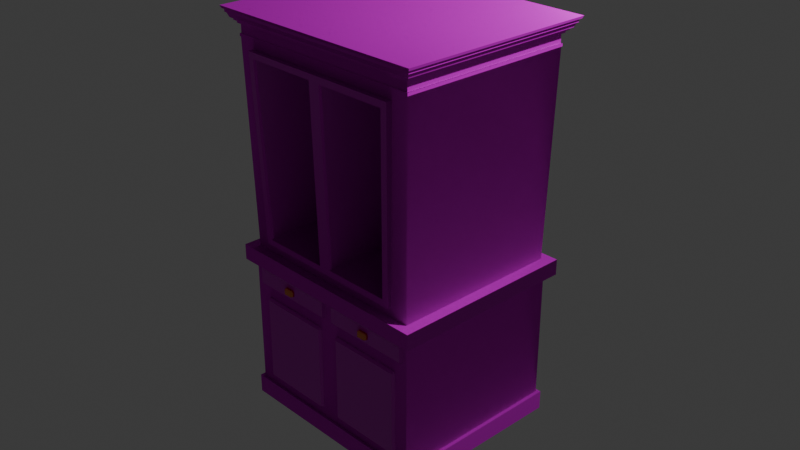 # Source: cabinet.blend  (saved by Blender 5.0.119; exported with 4.5.12 LTS)
import bpy
from mathutils import Matrix  # noqa: F401  (used for matrix-valued properties, if any)

bpy.ops.wm.read_factory_settings(use_empty=True)
scene = bpy.context.scene
scene.name = 'Scene'

# ---- collections
col_collection = bpy.data.collections.new('Collection'); scene.collection.children.link(col_collection)

# ---- images (referenced by path relative to the original .blend; pixels are not part of the script)
import os
ASSET_DIR = os.environ.get("B2B_ASSET_DIR", "")  # directory of the original .blend (textures are referenced by path, not embedded)
HERE = os.path.dirname(os.path.abspath(__file__))  # packed textures are extracted next to this script under _unpacked/

def load_image(name, relpath, width, height, colorspace="sRGB"):
    """Load a texture the original file referenced (path relative to the .blend, or extracted next to this script)."""
    p = next((c for c in (os.path.join(HERE, relpath), os.path.join(ASSET_DIR, relpath)) if relpath and os.path.exists(c)), "")
    if p:
        img = bpy.data.images.load(p, check_existing=True)
        img.name = name
    else:  # same state as the original file: an image datablock whose file is absent (Cycles renders it pink)
        img = bpy.data.images.new(name, width, height)
        img.source = "FILE"
        img.filepath = "//" + (relpath or name)
    img.colorspace_settings.name = colorspace
    return img
img_wood_planks_20_height_1k_png = load_image('wood_planks_20_height_1k.png', 'wood_planks_20_height_1k.png', 1024, 1024, 'Non-Color')
img_wood_planks_20_basecolor_1k_png = load_image('wood_planks_20_basecolor_1k.png', 'wood_planks_20_basecolor_1k.png', 1024, 1024, 'sRGB')
img_wood_planks_20_metallic_1k_png = load_image('wood_planks_20_metallic_1k.png', 'wood_planks_20_metallic_1k.png', 1024, 1024, 'Non-Color')
img_wood_planks_20_roughness_1k_png = load_image('wood_planks_20_roughness_1k.png', 'wood_planks_20_roughness_1k.png', 1024, 1024, 'Non-Color')
img_wood_planks_20_normal_gl_1k_png = load_image('wood_planks_20_normal_gl_1k.png', 'wood_planks_20_normal_gl_1k.png', 1024, 1024, 'Non-Color')
img_bark_01_height_1k_png = load_image('bark_01_height_1k.png', 'bark_01_height_1k.png', 1024, 1024, 'Non-Color')
img_bark_01_color_1k_png = load_image('bark_01_color_1k.png', 'bark_01_color_1k.png', 1024, 1024, 'sRGB')
img_bark_01_roughness_1k_png = load_image('bark_01_roughness_1k.png', 'bark_01_roughness_1k.png', 1024, 1024, 'Non-Color')
img_bark_01_normal_gl_1k_png = load_image('bark_01_normal_gl_1k.png', 'bark_01_normal_gl_1k.png', 1024, 1024, 'Non-Color')
img_bark_01_ambient_occlusion_1k_png = load_image('bark_01_ambient_occlusion_1k.png', 'bark_01_ambient_occlusion_1k.png', 1024, 1024, 'Non-Color')

# ---- materials (node trees are filled in below, after node groups)
mat_material_002 = bpy.data.materials.new('Material.002')
mat_material_003 = bpy.data.materials.new('Material.003')
mat_material_004 = bpy.data.materials.new('Material.004')

# ---- material node trees
mat_material_002.use_nodes = True; mat_material_002.node_tree.nodes.clear()
_N = mat_material_002.node_tree.nodes; _L = mat_material_002.node_tree.links
n0 = _N.new('ShaderNodeBsdfPrincipled'); n0.name = 'Principled BSDF'; n0.location = (-200, 100)
n0.inputs[3].default_value = 1.0
n1 = _N.new('ShaderNodeOutputMaterial'); n1.name = 'Material Output'; n1.location = (200, 100)
n2 = _N.new('ShaderNodeTexImage'); n2.name = 'Image Texture'; n2.location = (84, -876)
n2.label = 'Displacement'
n2.image = img_wood_planks_20_height_1k_png
n3 = _N.new('ShaderNodeDisplacement'); n3.name = 'Displacement'; n3.location = (-100, -600)
n4 = _N.new('ShaderNodeTexImage'); n4.name = 'Image Texture.001'; n4.location = (84, -36)
n4.label = 'Base Color'
n4.image = img_wood_planks_20_basecolor_1k_png
n5 = _N.new('ShaderNodeTexImage'); n5.name = 'Image Texture.002'; n5.location = (84, -316)
n5.label = 'Metallic'
n5.image = img_wood_planks_20_metallic_1k_png
n6 = _N.new('ShaderNodeTexImage'); n6.name = 'Image Texture.003'; n6.location = (84, -596)
n6.label = 'Roughness'
n6.image = img_wood_planks_20_roughness_1k_png
n7 = _N.new('ShaderNodeTexImage'); n7.name = 'Image Texture.004'; n7.location = (84, -1156)
n7.label = 'Normal'
n7.image = img_wood_planks_20_normal_gl_1k_png
n8 = _N.new('ShaderNodeNormalMap'); n8.name = 'Normal Map'; n8.location = (-450, -820)
n9 = _N.new('ShaderNodeMapping'); n9.name = 'Mapping'; n9.location = (229, -36)
n10 = _N.new('NodeReroute'); n10.name = 'Reroute'; n10.location = (34, -672)
n10.width = 14
n10.socket_idname = 'NodeSocketVector'
n11 = _N.new('ShaderNodeTexCoord'); n11.name = 'Texture Coordinate'; n11.location = (29, -36)
n12 = _N.new('NodeFrame'); n12.name = 'Frame'; n12.location = (-1479, 136)
n12.label = 'Mapping'
n12.width = 398
n13 = _N.new('NodeFrame'); n13.name = 'Frame.001'; n13.location = (-834, 336)
n13.label = 'Textures'
n13.width = 353
n2.parent = n13
n4.parent = n13
n5.parent = n13
n6.parent = n13
n7.parent = n13
n9.parent = n12
n10.parent = n13
n11.parent = n12
_L.new(n0.outputs[0], n1.inputs[0])
_L.new(n2.outputs[0], n3.inputs[0])
_L.new(n3.outputs[0], n1.inputs[2])
_L.new(n4.outputs[0], n0.inputs[0])
_L.new(n5.outputs[0], n0.inputs[1])
_L.new(n6.outputs[0], n0.inputs[2])
_L.new(n7.outputs[0], n8.inputs[1])
_L.new(n8.outputs[0], n0.inputs[5])
_L.new(n10.outputs[0], n4.inputs[0])
_L.new(n10.outputs[0], n5.inputs[0])
_L.new(n10.outputs[0], n6.inputs[0])
_L.new(n10.outputs[0], n2.inputs[0])
_L.new(n10.outputs[0], n7.inputs[0])
_L.new(n9.outputs[0], n10.inputs[0])
_L.new(n11.outputs[2], n9.inputs[0])
n1.is_active_output = True
mat_material_003.use_nodes = True; mat_material_003.node_tree.nodes.clear()
_N = mat_material_003.node_tree.nodes; _L = mat_material_003.node_tree.links
n0 = _N.new('ShaderNodeBsdfPrincipled'); n0.name = 'Principled BSDF'; n0.location = (-200, 100)
n1 = _N.new('ShaderNodeOutputMaterial'); n1.name = 'Material Output'; n1.location = (200, 100)
n2 = _N.new('ShaderNodeTexImage'); n2.name = 'Image Texture'; n2.location = (84, -876)
n2.label = 'Displacement'
n2.image = img_bark_01_height_1k_png
n3 = _N.new('ShaderNodeDisplacement'); n3.name = 'Displacement'; n3.location = (-100, -600)
n4 = _N.new('ShaderNodeTexImage'); n4.name = 'Image Texture.001'; n4.location = (84, -316)
n4.label = 'Base Color'
n4.image = img_bark_01_color_1k_png
n5 = _N.new('ShaderNodeTexImage'); n5.name = 'Image Texture.002'; n5.location = (84, -596)
n5.label = 'Roughness'
n5.image = img_bark_01_roughness_1k_png
n6 = _N.new('ShaderNodeTexImage'); n6.name = 'Image Texture.003'; n6.location = (84, -1156)
n6.label = 'Normal'
n6.image = img_bark_01_normal_gl_1k_png
n7 = _N.new('ShaderNodeNormalMap'); n7.name = 'Normal Map'; n7.location = (-450, -820)
n8 = _N.new('ShaderNodeTexImage'); n8.name = 'Image Texture.004'; n8.location = (84, -36)
n8.label = 'Ambient Occlusion'
n8.image = img_bark_01_ambient_occlusion_1k_png
n9 = _N.new('ShaderNodeMapping'); n9.name = 'Mapping'; n9.location = (229, -36)
n10 = _N.new('NodeReroute'); n10.name = 'Reroute'; n10.location = (34, -672)
n10.width = 14
n10.socket_idname = 'NodeSocketVector'
n11 = _N.new('ShaderNodeTexCoord'); n11.name = 'Texture Coordinate'; n11.location = (29, -36)
n12 = _N.new('NodeFrame'); n12.name = 'Frame'; n12.location = (-1479, 136)
n12.label = 'Mapping'
n12.width = 398
n13 = _N.new('NodeFrame'); n13.name = 'Frame.001'; n13.location = (-834, 336)
n13.label = 'Textures'
n13.width = 353
n2.parent = n13
n4.parent = n13
n5.parent = n13
n6.parent = n13
n8.parent = n13
n9.parent = n12
n10.parent = n13
n11.parent = n12
_L.new(n0.outputs[0], n1.inputs[0])
_L.new(n2.outputs[0], n3.inputs[0])
_L.new(n3.outputs[0], n1.inputs[2])
_L.new(n4.outputs[0], n0.inputs[0])
_L.new(n5.outputs[0], n0.inputs[2])
_L.new(n6.outputs[0], n7.inputs[1])
_L.new(n7.outputs[0], n0.inputs[5])
_L.new(n10.outputs[0], n8.inputs[0])
_L.new(n10.outputs[0], n4.inputs[0])
_L.new(n10.outputs[0], n5.inputs[0])
_L.new(n10.outputs[0], n2.inputs[0])
_L.new(n10.outputs[0], n6.inputs[0])
_L.new(n9.outputs[0], n10.inputs[0])
_L.new(n11.outputs[2], n9.inputs[0])
n1.is_active_output = True
mat_material_004.use_nodes = True; mat_material_004.node_tree.nodes.clear()
_N = mat_material_004.node_tree.nodes; _L = mat_material_004.node_tree.links
n0 = _N.new('ShaderNodeBsdfPrincipled'); n0.name = 'Principled BSDF'; n0.location = (-200, 100)
n0.inputs[0].default_value = (0.8, 0.2489, 0.1017, 1.0)
n0.inputs[1].default_value = 1.0
n0.inputs[2].default_value = 0.1975
n1 = _N.new('ShaderNodeOutputMaterial'); n1.name = 'Material Output'; n1.location = (200, 100)
_L.new(n0.outputs[0], n1.inputs[0])
n1.is_active_output = True

# ---- world
world_world = bpy.data.worlds.new('World'); scene.world = world_world
world_world.use_nodes = True; world_world.node_tree.nodes.clear()
_N = world_world.node_tree.nodes; _L = world_world.node_tree.links
n0 = _N.new('ShaderNodeOutputWorld'); n0.name = 'World Output'; n0.location = (200, 100)
n1 = _N.new('ShaderNodeBackground'); n1.name = 'Background'; n1.location = (-200, 100)
n1.inputs[0].default_value = (0.05088, 0.05088, 0.05088, 1.0)
_L.new(n1.outputs[0], n0.inputs[0])
n0.is_active_output = True
world_world.color = (0.05088, 0.05088, 0.05088)
world_world.sun_shadow_jitter_overblur = 0.0

# ---- cameras
cam_camera = bpy.data.cameras.new('Camera')
cam_camera.clip_end = 100.0
cam_camera.ortho_scale = 7.314

# ---- lights
light_light = bpy.data.lights.new('Light', 'POINT')
light_light.energy = 1000.0
light_light.shadow_soft_size = 0.1

# ---- meshes
me_cube_002 = bpy.data.meshes.new('Cube.002')
me_cube_002.from_pydata([(-1.0, -1.0, -1.0), (-1.0, -1.0, -0.7893), (-1.0, 1.0, -1.0), (-1.0, 1.0, -0.7893), (1.331, -1.0, -1.0), (1.331, -1.0, -0.7893), (1.331, 1.0, -1.0), (1.331, 1.0, -0.7893), (-0.9612, -0.9668, -0.7893), (-0.9612, 0.9668, -0.7893), (1.292, 0.9668, -0.7893), (1.292, -0.9668, -0.7893), (-0.9612, -0.9668, 0.6583), (-0.9612, 0.9668, 0.6583), (1.292, 0.9668, 0.6583), (1.292, -0.9668, 0.6583), (-1.057, -1.049, 0.6583), (-1.057, 1.049, 0.6583), (1.389, 1.049, 0.6583), (1.389, -1.049, 0.6583), (-1.057, -1.049, 0.8309), (-1.057, 1.049, 0.8309), (1.389, 1.049, 0.8309), (1.389, -1.049, 0.8309), (-0.9345, -0.9438, 0.8309), (-0.9345, 0.9438, 0.8309), (1.266, 0.9438, 0.8309), (1.266, -0.9438, 0.8309), (-0.9823, -0.9848, 3.065), (-0.9823, 0.9848, 3.065), (1.313, 0.9848, 3.065), (1.313, -0.9848, 3.065), (-0.99, -0.9914, 3.065), (-0.99, 0.9914, 3.065), (1.321, 0.9914, 3.065), (1.321, -0.9914, 3.065), (-0.99, -0.9914, 3.096), (-0.99, 0.9914, 3.096), (1.321, 0.9914, 3.096), (1.321, -0.9914, 3.096), (-0.9773, -0.9805, 3.096), (-0.9773, 0.9805, 3.096), (1.308, 0.9805, 3.096), (1.308, -0.9805, 3.096), (-0.9773, -0.9805, 3.197), (-0.9773, 0.9805, 3.197), (1.308, 0.9805, 3.197), (1.308, -0.9805, 3.197), (-1.005, -1.005, 3.197), (-1.005, 1.005, 3.197), (1.336, 1.005, 3.197), (1.336, -1.005, 3.197), (-1.005, -1.005, 3.224), (-1.005, 1.005, 3.224), (1.336, 1.005, 3.224), (1.336, -1.005, 3.224), (-1.03, -1.026, 3.224), (-1.03, 1.026, 3.224), (1.361, 1.026, 3.224), (1.361, -1.026, 3.224), (-1.03, -1.026, 3.248), (-1.03, 1.026, 3.248), (1.361, 1.026, 3.248), (1.361, -1.026, 3.248), (-1.058, -1.049, 3.248), (-1.058, 1.049, 3.248), (1.389, 1.049, 3.248), (1.389, -1.049, 3.248), (-1.081, -1.069, 3.299), (-1.081, 1.069, 3.299), (1.412, 1.069, 3.299), (1.412, -1.069, 3.299), (-1.092, -1.079, 3.299), (-1.092, 1.079, 3.299), (1.423, 1.079, 3.299), (1.423, -1.079, 3.299), (-1.092, -1.079, 3.334), (-1.092, 1.079, 3.334), (1.423, 1.079, 3.334), (1.423, -1.079, 3.334), (-1.112, -1.096, 3.334), (-1.112, 1.096, 3.334), (1.443, 1.096, 3.334), (1.443, -1.096, 3.334), (-1.125, -1.107, 3.363), (-1.125, 1.107, 3.363), (1.456, 1.107, 3.363), (1.456, -1.107, 3.363), (1.063, -0.9476, 0.9988), (-0.7321, -0.9476, 0.9988), (1.102, -0.9811, 2.936), (-0.7711, -0.9811, 2.936), (1.266, -0.9438, 0.8309), (-0.9345, -0.9438, 0.8309), (1.313, -0.9848, 3.065), (-0.9823, -0.9848, 3.065), (1.063, -0.2032, 1.012), (-0.7321, -0.2032, 1.012), (1.102, -0.2366, 2.95), (-0.7711, -0.2366, 2.95)], [], [(0, 1, 3, 2), (2, 3, 7, 6), (6, 7, 5, 4), (4, 5, 1, 0), (2, 6, 4, 0), (5, 7, 10, 11), (9, 8, 12, 13), (3, 1, 8, 9), (1, 5, 11, 8), (7, 3, 9, 10), (12, 15, 19, 16), (8, 11, 15, 12), (10, 9, 13, 14), (11, 10, 14, 15), (19, 18, 22, 23), (14, 13, 17, 18), (15, 14, 18, 19), (13, 12, 16, 17), (20, 23, 27, 24), (17, 16, 20, 21), (16, 19, 23, 20), (18, 17, 21, 22), (26, 25, 29, 30), (22, 21, 25, 26), (23, 22, 26, 27), (21, 20, 24, 25), (31, 30, 34, 35), (27, 26, 30, 31), (25, 24, 28, 29), (24, 27, 92, 93), (32, 35, 39, 36), (29, 28, 32, 33), (28, 31, 35, 32), (30, 29, 33, 34), (39, 38, 42, 43), (34, 33, 37, 38), (35, 34, 38, 39), (33, 32, 36, 37), (43, 42, 46, 47), (37, 36, 40, 41), (36, 39, 43, 40), (38, 37, 41, 42), (44, 47, 51, 48), (41, 40, 44, 45), (40, 43, 47, 44), (42, 41, 45, 46), (51, 50, 54, 55), (46, 45, 49, 50), (47, 46, 50, 51), (45, 44, 48, 49), (53, 52, 56, 57), (49, 48, 52, 53), (48, 51, 55, 52), (50, 49, 53, 54), (56, 59, 63, 60), (52, 55, 59, 56), (54, 53, 57, 58), (55, 54, 58, 59), (63, 62, 66, 67), (58, 57, 61, 62), (59, 58, 62, 63), (57, 56, 60, 61), (64, 67, 71, 68), (61, 60, 64, 65), (60, 63, 67, 64), (62, 61, 65, 66), (70, 69, 73, 74), (66, 65, 69, 70), (67, 66, 70, 71), (65, 64, 68, 69), (75, 74, 78, 79), (71, 70, 74, 75), (69, 68, 72, 73), (68, 71, 75, 72), (76, 79, 83, 80), (73, 72, 76, 77), (72, 75, 79, 76), (74, 73, 77, 78), (83, 82, 86, 87), (78, 77, 81, 82), (79, 78, 82, 83), (77, 76, 80, 81), (86, 85, 84, 87), (81, 80, 84, 85), (80, 83, 87, 84), (82, 81, 85, 86), (89, 88, 96, 97), (27, 31, 94, 92), (28, 24, 93, 95), (31, 28, 95, 94), (88, 89, 93, 92), (91, 90, 94, 95), (90, 88, 92, 94), (89, 91, 95, 93), (97, 96, 98, 99), (91, 89, 97, 99), (90, 91, 99, 98), (88, 90, 98, 96)])
_uv = me_cube_002.uv_layers.new(name='UVMap')
_uv.uv.foreach_set('vector', [0.2471, 0.06926, 0.2471, 0.1112, 0.2471, 0.1112, 0.2471, 0.06926, 0.2471, 0.06926, 0.2471, 0.1112, 0.7112, 0.1112, 0.7112, 0.06926, 0.7112, 0.06926, 0.7112, 0.1112, 0.7112, 0.1112, 0.7112, 0.06926, 0.7112, 0.06926, 0.7112, 0.1112, 0.2471, 0.1112, 0.2471, 0.06926, 0.4049, 0.7695, 0.968, 0.7695, 0.968, 0.2863, 0.4049, 0.2863, 0.7112, 0.1112, 0.7112, 0.1112, 0.7035, 0.1112, 0.7035, 0.1112, 0.7729, 0.6089, 0.7729, 0.994, 0.4845, 0.994, 0.4845, 0.6089, 0.2471, 0.1112, 0.2471, 0.1112, 0.2548, 0.1112, 0.2548, 0.1112, 0.2471, 0.1112, 0.7112, 0.1112, 0.7035, 0.1112, 0.2548, 0.1112, 0.7112, 0.1112, 0.2471, 0.1112, 0.2548, 0.1112, 0.7035, 0.1112, 0.2548, 0.3994, 0.7035, 0.3994, 0.7226, 0.3994, 0.2356, 0.3994, 0.8255, 0.5261, 0.8255, 0.04371, 0.5156, 0.04371, 0.5156, 0.5261, 0.8255, 0.04371, 0.8255, 0.5261, 0.5156, 0.5261, 0.5156, 0.04371, 0.7605, 0.6089, 0.7605, 0.994, 0.4721, 0.994, 0.4721, 0.6089, 0.004073, 0.554, 0.596, 0.554, 0.596, 0.6027, 0.004073, 0.6027, 0.7035, 0.3994, 0.2548, 0.3994, 0.2356, 0.3994, 0.7226, 0.3994, 0.7035, 0.3994, 0.7035, 0.3994, 0.7226, 0.3994, 0.7226, 0.3994, 0.2548, 0.3994, 0.2548, 0.3994, 0.2356, 0.3994, 0.2356, 0.3994, 0.2356, 0.4338, 0.7226, 0.4338, 0.6981, 0.4338, 0.2601, 0.4338, 0.596, 0.554, 0.004073, 0.554, 0.004073, 0.6027, 0.596, 0.6027, 0.01078, 0.2197, 0.4413, 0.2197, 0.4413, 0.2501, 0.01078, 0.2501, 0.4413, 0.2197, 0.01078, 0.2197, 0.01078, 0.2501, 0.4413, 0.2501, 0.4787, 0.04943, 0.4787, 0.5204, 0.0005207, 0.5306, 0.0005207, 0.03919, 0.7226, 0.4338, 0.2356, 0.4338, 0.2601, 0.4338, 0.6981, 0.4338, 0.7226, 0.4338, 0.7226, 0.4338, 0.6981, 0.4338, 0.6981, 0.4338, 0.2356, 0.4338, 0.2356, 0.4338, 0.2601, 0.4338, 0.2601, 0.4338, -6.891, -1.882, -8.81, -1.882, -8.817, -1.889, -6.885, -1.889, 0.4454, 0.6154, 0.4454, 0.9812, 0.0125, 0.9892, 0.0125, 0.6074, 0.4454, 0.9812, 0.4454, 0.6154, 0.0125, 0.6074, 0.0125, 0.9892, -10.92, -6.483, -10.92, -6.483, -10.92, -6.483, -10.92, -6.483, 0.2491, 0.8785, 0.7092, 0.8785, 0.7092, 0.8848, 0.2491, 0.8848, -8.81, 0.3547, -6.891, 0.3547, -6.885, 0.3621, -8.817, 0.3621, -6.891, 0.3547, -6.891, -1.882, -6.885, -1.889, -6.885, 0.3621, -8.81, -1.882, -8.81, 0.3547, -8.817, 0.3621, -8.817, -1.889, -4.71, 0.3965, -6.642, 0.3965, -6.631, 0.3842, -4.721, 0.3842, 0.7092, 0.8785, 0.2491, 0.8785, 0.2491, 0.8848, 0.7092, 0.8848, 0.7092, 0.8785, 0.7092, 0.8785, 0.7092, 0.8848, 0.7092, 0.8848, 0.2491, 0.8785, 0.2491, 0.8785, 0.2491, 0.8848, 0.2491, 0.8848, 0.7067, 0.8848, 0.7067, 0.8848, 0.7067, 0.9048, 0.7067, 0.9048, -6.642, -1.855, -4.71, -1.855, -4.721, -1.842, -6.631, -1.842, -4.71, -1.855, -4.71, 0.3965, -4.721, 0.3842, -4.721, -1.842, -6.642, 0.3965, -6.642, -1.855, -6.631, -1.842, -6.631, 0.3842, 0.2516, 0.9048, 0.7067, 0.9048, 0.7122, 0.9048, 0.246, 0.9048, 0.2516, 0.8848, 0.2516, 0.8848, 0.2516, 0.9048, 0.2516, 0.9048, 0.2516, 0.8848, 0.7067, 0.8848, 0.7067, 0.9048, 0.2516, 0.9048, 0.7067, 0.8848, 0.2516, 0.8848, 0.2516, 0.9048, 0.7067, 0.9048, 0.7122, 0.9048, 0.7122, 0.9048, 0.7122, 0.9102, 0.7122, 0.9102, 0.7067, 0.9048, 0.2516, 0.9048, 0.246, 0.9048, 0.7122, 0.9048, 0.7067, 0.9048, 0.7067, 0.9048, 0.7122, 0.9048, 0.7122, 0.9048, 0.2516, 0.9048, 0.2516, 0.9048, 0.246, 0.9048, 0.246, 0.9048, 0.246, 0.9102, 0.246, 0.9102, 0.2411, 0.9102, 0.2411, 0.9102, 0.246, 0.9048, 0.246, 0.9048, 0.246, 0.9102, 0.246, 0.9102, 0.246, 0.9048, 0.7122, 0.9048, 0.7122, 0.9102, 0.246, 0.9102, 0.7122, 0.9048, 0.246, 0.9048, 0.246, 0.9102, 0.7122, 0.9102, 0.2411, 0.9102, 0.7171, 0.9102, 0.7171, 0.915, 0.2411, 0.915, 0.246, 0.9102, 0.7122, 0.9102, 0.7171, 0.9102, 0.2411, 0.9102, 0.7122, 0.9102, 0.246, 0.9102, 0.2411, 0.9102, 0.7171, 0.9102, 0.7122, 0.9102, 0.7122, 0.9102, 0.7171, 0.9102, 0.7171, 0.9102, 0.7171, 0.915, 0.7171, 0.915, 0.7227, 0.915, 0.7227, 0.915, 0.7171, 0.9102, 0.2411, 0.9102, 0.2411, 0.915, 0.7171, 0.915, 0.7171, 0.9102, 0.7171, 0.9102, 0.7171, 0.915, 0.7171, 0.915, 0.2411, 0.9102, 0.2411, 0.9102, 0.2411, 0.915, 0.2411, 0.915, 0.2356, 0.915, 0.7227, 0.915, 0.7273, 0.9253, 0.231, 0.9253, 0.2411, 0.915, 0.2411, 0.915, 0.2356, 0.915, 0.2356, 0.915, 0.2411, 0.915, 0.7171, 0.915, 0.7227, 0.915, 0.2356, 0.915, 0.7171, 0.915, 0.2411, 0.915, 0.2356, 0.915, 0.7227, 0.915, 0.7273, 0.9253, 0.231, 0.9253, 0.2288, 0.9253, 0.7294, 0.9253, 0.7227, 0.915, 0.2356, 0.915, 0.231, 0.9253, 0.7273, 0.9253, 0.7227, 0.915, 0.7227, 0.915, 0.7273, 0.9253, 0.7273, 0.9253, 0.2356, 0.915, 0.2356, 0.915, 0.231, 0.9253, 0.231, 0.9253, 0.7294, 0.9253, 0.7294, 0.9253, 0.7294, 0.9321, 0.7294, 0.9321, 0.7273, 0.9253, 0.7273, 0.9253, 0.7294, 0.9253, 0.7294, 0.9253, 0.231, 0.9253, 0.231, 0.9253, 0.2288, 0.9253, 0.2288, 0.9253, 0.231, 0.9253, 0.7273, 0.9253, 0.7294, 0.9253, 0.2288, 0.9253, 0.2288, 0.9321, 0.7294, 0.9321, 0.7334, 0.9321, 0.2248, 0.9321, 0.2288, 0.9253, 0.2288, 0.9253, 0.2288, 0.9321, 0.2288, 0.9321, 0.2288, 0.9253, 0.7294, 0.9253, 0.7294, 0.9321, 0.2288, 0.9321, 0.7294, 0.9253, 0.2288, 0.9253, 0.2288, 0.9321, 0.7294, 0.9321, 0.7334, 0.9321, 0.7334, 0.9321, 0.736, 0.9379, 0.736, 0.9379, 0.7294, 0.9321, 0.2288, 0.9321, 0.2248, 0.9321, 0.7334, 0.9321, 0.7294, 0.9321, 0.7294, 0.9321, 0.7334, 0.9321, 0.7334, 0.9321, 0.2288, 0.9321, 0.2288, 0.9321, 0.2248, 0.9321, 0.2248, 0.9321, 0.9981, 0.7953, 0.3747, 0.7953, 0.3747, 0.2605, 0.9981, 0.2605, 0.2248, 0.9321, 0.2248, 0.9321, 0.2222, 0.9379, 0.2222, 0.9379, 0.2248, 0.9321, 0.7334, 0.9321, 0.736, 0.9379, 0.2222, 0.9379, 0.7334, 0.9321, 0.2248, 0.9321, 0.2222, 0.9379, 0.736, 0.9379, -2.578, 0.02622, -2.578, 1.775, -3.303, 1.775, -3.303, 0.02622, -10.92, -6.483, -10.92, -6.483, -10.92, -6.483, -10.92, -6.483, -10.92, -6.483, -10.92, -6.483, -10.92, -6.483, -10.92, -6.483, -10.92, -6.483, -10.92, -6.483, -10.92, -6.483, -10.92, -6.483, 0.4427, 0.09275, 0.4427, 0.4771, 0.4787, 0.5204, 0.4787, 0.04943, 0.02808, 0.4854, 0.02808, 0.08441, 0.0005206, 0.03919, 0.0005206, 0.5306, 0.02808, 0.08441, 0.4427, 0.09275, 0.4787, 0.04943, 0.0005206, 0.03919, 0.4427, 0.4771, 0.02808, 0.4854, 0.0005206, 0.5306, 0.4787, 0.5204, -3.028, -4.623, -4.777, -4.623, -4.815, -6.509, -2.99, -6.509, -2.561, -4.125, -2.561, -2.245, -3.286, -2.245, -3.286, -4.126, -2.265, -6.509, -2.265, -4.684, -2.99, -4.684, -2.99, -6.509, -3.303, 0.02622, -3.303, -1.854, -2.577, -1.855, -2.577, 0.02549])
me_cube_002.materials.append(mat_material_002)
me_cube_002.update()
me_cube_003 = bpy.data.meshes.new('Cube.003')
me_cube_003.from_pydata([(-1.68, -0.2431, -0.9752), (-1.655, -0.2431, -1.0), (-1.68, -0.9752, -0.8142), (-1.655, -0.9752, -0.7893), (-1.655, -1.0, -0.8142), (-1.68, -0.9752, -0.9752), (-1.655, -1.0, -0.9752), (-1.655, -0.9752, -1.0), (-0.5419, -0.9752, -1.0), (-0.5419, -1.0, -0.9752), (-0.5668, -0.9752, -0.9752), (-0.5419, -1.0, -0.8142), (-0.5419, -0.9752, -0.7893), (-0.5668, -0.9752, -0.8142), (-0.5419, -0.2431, -1.0), (-0.5668, -0.2431, -0.9752), (-0.5419, -0.2183, -0.9752), (-0.5419, -0.2431, -0.7893), (-0.5419, -0.2183, -0.8142), (-0.5668, -0.2431, -0.8142), (0.4327, -0.9752, -1.0), (0.4576, -0.9752, -0.9752), (0.4327, -1.0, -0.9752), (0.4327, -0.9752, -0.7893), (0.4327, -1.0, -0.8142), (0.4576, -0.9752, -0.8142), (0.4327, -0.2431, -1.0), (0.4327, -0.2183, -0.9752), (0.4576, -0.2431, -0.9752), (0.4327, -0.2431, -0.7893), (0.4576, -0.2431, -0.8142), (0.4327, -0.2183, -0.8142), (-1.655, -0.2183, -0.9752), (-1.655, -0.2431, -0.7893), (-1.655, -0.2183, -0.8142), (-1.68, -0.2431, -0.8142), (-0.6804, -0.9752, -1.0), (-0.6556, -0.9752, -0.9752), (-0.6804, -1.0, -0.9752), (-0.6804, -0.9752, -0.7893), (-0.6804, -1.0, -0.8142), (-0.6556, -0.9752, -0.8142), (-0.6804, -0.2431, -1.0), (-0.6804, -0.2183, -0.9752), (-0.6556, -0.2431, -0.9752), (-0.6804, -0.2431, -0.7893), (-0.6556, -0.2431, -0.8142), (-0.6804, -0.2183, -0.8142), (-1.579, -0.2431, -2.083), (-1.559, -0.2431, -2.108), (-1.579, -0.9752, -1.154), (-1.559, -0.9752, -1.129), (-1.559, -1.0, -1.154), (-1.579, -0.9752, -2.083), (-1.559, -1.0, -2.083), (-1.559, -0.9752, -2.108), (-1.559, -0.2183, -2.083), (-1.559, -0.2431, -1.129), (-1.559, -0.2183, -1.154), (-1.579, -0.2431, -1.154), (-0.7474, -0.9752, -2.108), (-0.7267, -0.9752, -2.083), (-0.7474, -1.0, -2.083), (-0.7474, -0.9752, -1.129), (-0.7474, -1.0, -1.154), (-0.7267, -0.9752, -1.154), (-0.7474, -0.2431, -2.108), (-0.7474, -0.2183, -2.083), (-0.7267, -0.2431, -2.083), (-0.7474, -0.2431, -1.129), (-0.7267, -0.2431, -1.154), (-0.7474, -0.2183, -1.154), (-0.5024, -0.2431, -2.083), (-0.4817, -0.2431, -2.108), (-0.5024, -0.9752, -1.154), (-0.4817, -0.9752, -1.129), (-0.4817, -1.0, -1.154), (-0.5024, -0.9752, -2.083), (-0.4817, -1.0, -2.083), (-0.4817, -0.9752, -2.108), (-0.4817, -0.2183, -2.083), (-0.4817, -0.2431, -1.129), (-0.4817, -0.2183, -1.154), (-0.5024, -0.2431, -1.154), (0.3295, -0.9752, -2.108), (0.3502, -0.9752, -2.083), (0.3295, -1.0, -2.083), (0.3295, -0.9752, -1.129), (0.3295, -1.0, -1.154), (0.3502, -0.9752, -1.154), (0.3295, -0.2431, -2.108), (0.3295, -0.2183, -2.083), (0.3502, -0.2431, -2.083), (0.3295, -0.2431, -1.129), (0.3502, -0.2431, -1.154), (0.3295, -0.2183, -1.154)], [], [(4, 3, 2), (39, 40, 41), (36, 37, 38), (33, 34, 35), (1, 0, 32), (7, 6, 5), (8, 9, 10), (11, 12, 13), (14, 15, 16), (17, 18, 19), (20, 21, 22), (23, 24, 25), (26, 27, 28), (29, 30, 31), (14, 8, 10, 15), (9, 11, 13, 10), (12, 17, 19, 13), (18, 16, 15, 19), (26, 14, 16, 27), (17, 29, 31, 18), (30, 28, 27, 31), (20, 26, 28, 21), (29, 23, 25, 30), (24, 22, 21, 25), (8, 20, 22, 9), (23, 12, 11, 24), (14, 26, 20, 8), (10, 13, 19, 15), (22, 24, 11, 9), (29, 17, 12, 23), (16, 18, 31, 27), (28, 30, 25, 21), (42, 43, 44), (45, 46, 47), (1, 7, 5, 0), (6, 4, 2, 5), (3, 33, 35, 2), (34, 32, 0, 35), (42, 1, 32, 43), (33, 45, 47, 34), (46, 44, 43, 47), (36, 42, 44, 37), (45, 39, 41, 46), (40, 38, 37, 41), (7, 36, 38, 6), (39, 3, 4, 40), (1, 42, 36, 7), (5, 2, 35, 0), (38, 40, 4, 6), (45, 33, 3, 39), (32, 34, 47, 43), (44, 46, 41, 37), (52, 51, 50), (63, 64, 65), (60, 61, 62), (57, 58, 59), (49, 48, 56), (55, 54, 53), (66, 67, 68), (69, 70, 71), (49, 55, 53, 48), (54, 52, 50, 53), (51, 57, 59, 50), (58, 56, 48, 59), (66, 49, 56, 67), (57, 69, 71, 58), (70, 68, 67, 71), (60, 66, 68, 61), (69, 63, 65, 70), (64, 62, 61, 65), (55, 60, 62, 54), (63, 51, 52, 64), (49, 66, 60, 55), (53, 50, 59, 48), (62, 64, 52, 54), (69, 57, 51, 63), (56, 58, 71, 67), (68, 70, 65, 61), (76, 75, 74), (87, 88, 89), (84, 85, 86), (81, 82, 83), (73, 72, 80), (79, 78, 77), (90, 91, 92), (93, 94, 95), (73, 79, 77, 72), (78, 76, 74, 77), (75, 81, 83, 74), (82, 80, 72, 83), (90, 73, 80, 91), (81, 93, 95, 82), (94, 92, 91, 95), (84, 90, 92, 85), (93, 87, 89, 94), (88, 86, 85, 89), (79, 84, 86, 78), (87, 75, 76, 88), (73, 90, 84, 79), (77, 74, 83, 72), (86, 88, 76, 78), (93, 81, 75, 87), (80, 82, 95, 91), (92, 94, 89, 85)])
_uv = me_cube_003.uv_layers.new(name='UVMap')
_uv.uv.foreach_set('vector', [0.593, -0.7693, 0.5851, -0.7693, 0.593, -0.7772, 0.5851, -0.4594, 0.593, -0.4594, 0.6021, -0.625, 0.6964, -0.7915, 0.6853, -0.7915, 0.6905, -0.7994, 0.7182, -0.2375, 0.5207, -0.4817, 0.5321, -0.7819, 0.6767, -0.2738, 0.6767, -0.2849, 0.6846, -0.2797, 0.444, -0.2738, 0.4361, -0.2797, 0.444, -0.2849, 0.5499, -0.4114, 0.5511, -0.5908, 0.5499, -0.4225, 0.5877, -0.7915, 0.5798, -0.7915, 0.5877, -0.7994, 0.5772, -0.6556, 0.5772, -0.6667, 0.5851, -0.6615, 0.652, -0.4594, 0.6599, -0.4594, 0.6691, -0.625, 0.4926, -0.3038, 0.4815, -0.3038, 0.4798, -0.06976, 0.5798, -0.4817, 0.5877, -0.4817, 0.5991, -0.7819, 0.4926, -0.07107, 0.4867, -0.06318, 0.4815, -0.07107, 0.652, -0.7693, 0.6599, -0.7772, 0.6599, -0.7693, 0.5772, -0.6556, 0.5499, -0.4114, 0.5499, -0.4225, 0.5772, -0.6667, 0.6389, -0.7915, 0.5877, -0.7915, 0.5877, -0.7994, 0.6389, -0.7994, 0.4946, -0.4109, 0.7273, -0.4109, 0.7387, -0.7111, 0.506, -0.7111, 0.6599, -0.4594, 0.7111, -0.4594, 0.7202, -0.625, 0.6691, -0.625, 0.719, -0.7693, 0.719, -0.4594, 0.7111, -0.4594, 0.7111, -0.7693, 0.652, -0.4594, 0.652, -0.7693, 0.6599, -0.7693, 0.6599, -0.4594, 0.6599, -0.7772, 0.7111, -0.7772, 0.7111, -0.7693, 0.6599, -0.7693, 0.4926, -0.3038, 0.4926, -0.07107, 0.4815, -0.07107, 0.4815, -0.3038, 0.7182, -0.5473, 0.4855, -0.5473, 0.4855, -0.5552, 0.7182, -0.5552, 0.5877, -0.4817, 0.6389, -0.4817, 0.6503, -0.7819, 0.5991, -0.7819, 0.6468, -0.7915, 0.6468, -0.4817, 0.6389, -0.4817, 0.6389, -0.7915, 0.5798, -0.4817, 0.5798, -0.7915, 0.5877, -0.7915, 0.5877, -0.4817, 0.5772, -0.6556, 0.7917, -0.3808, 0.559, -0.3808, 0.5499, -0.4114, 0.5499, -0.4225, 0.5499, -0.461, 0.7826, -0.461, 0.5772, -0.6667, 1.022, 0.8932, 1.022, 0.9746, 0.5288, 0.9746, 0.5288, 0.8932, 0.7182, -0.5473, 0.7273, -0.4109, 0.4946, -0.4109, 0.4855, -0.5473, 0.7111, -0.4594, 0.6599, -0.4594, 0.6599, -0.7693, 0.7111, -0.7693, 0.4815, -0.07107, 0.443, -0.07107, 0.443, -0.3038, 0.4815, -0.3038, 0.6964, -0.5588, 0.6905, -0.5509, 0.6853, -0.5588, 0.7182, -0.5473, 0.5207, -0.7994, 0.5207, -0.7915, 0.6767, -0.2738, 0.444, -0.2738, 0.444, -0.2849, 0.6767, -0.2849, 0.6441, -0.7693, 0.593, -0.7693, 0.593, -0.7772, 0.6441, -0.7772, -0.01777, -0.06735, 0.2149, -0.06735, 0.2149, -0.05945, -0.01777, -0.05945, 0.5207, -0.4817, 0.5719, -0.4817, 0.5833, -0.7819, 0.5321, -0.7819, 0.5798, -0.7915, 0.5798, -0.4817, 0.5719, -0.4817, 0.5719, -0.7915, 0.7182, -0.2375, 0.7182, -0.5473, 0.5207, -0.7915, 0.5207, -0.4817, 0.5207, -0.7994, 0.5719, -0.7994, 0.5719, -0.7915, 0.5207, -0.7915, 0.6964, -0.7915, 0.6964, -0.5588, 0.6853, -0.5588, 0.6853, -0.7915, 0.2149, -0.3772, -0.01777, -0.3772, -0.01777, -0.3851, 0.2149, -0.3851, 0.593, -0.4594, 0.6441, -0.4594, 0.6533, -0.625, 0.6021, -0.625, 0.652, -0.7693, 0.652, -0.4594, 0.6441, -0.4594, 0.6441, -0.7693, 0.5851, -0.4594, 0.5851, -0.7693, 0.593, -0.7693, 0.593, -0.4594, 0.6767, -0.2738, 0.6767, -0.06976, 0.444, -0.06976, 0.444, -0.2738, 0.444, -0.2849, 0.444, -0.3234, 0.6767, -0.3234, 0.6767, -0.2849, 0.4587, 0.8932, 0.4587, 0.9746, -0.03421, 0.9746, -0.03421, 0.8932, 0.2149, -0.3772, 0.2149, -0.06735, -0.01777, -0.06735, -0.01777, -0.3772, 0.5719, -0.4817, 0.5207, -0.4817, 0.5207, -0.7915, 0.5719, -0.7915, 0.6853, -0.5588, 0.6468, -0.5588, 0.6468, -0.7915, 0.6853, -0.7915, 0.2376, -0.5148, 0.2376, -0.5227, 0.2441, -0.5148, -0.02032, -0.5227, -0.02032, -0.5148, -0.0269, -0.5148, 0.7117, -0.5597, 0.7014, -0.5597, 0.7057, -0.5676, 0.2507, -0.5227, 0.2507, -0.5148, 0.2441, -0.5148, 0.2114, -0.5578, 0.2023, -0.3947, 0.2193, -0.5638, -0.02128, -0.5578, -0.02918, -0.5638, -0.03041, -0.3947, 0.7117, -0.327, 0.7057, -0.3191, 0.7014, -0.327, 0.5086, -0.5227, 0.2801, -0.6266, 0.5086, -0.5148, 0.2114, -0.5578, -0.02128, -0.5578, -0.03041, -0.3947, 0.2023, -0.3947, 0.2467, -0.393, 0.2376, -0.5148, 0.2441, -0.5148, 0.2533, -0.393, 0.2034, -0.05899, 0.4361, -0.05899, 0.4361, -0.05242, 0.2034, -0.05242, 0.2507, -0.5148, 0.2598, -0.393, 0.2533, -0.393, 0.2441, -0.5148, 0.5177, -0.3851, 0.2598, -0.3851, 0.2598, -0.393, 0.5177, -0.393, 0.2507, -0.5227, 0.5086, -0.5227, 0.5086, -0.5148, 0.2507, -0.5148, 0.2801, -0.6266, 0.2801, -0.3313, 0.5177, -0.393, 0.5086, -0.5148, 0.7117, -0.5597, 0.7117, -0.327, 0.7014, -0.327, 0.7014, -0.5597, 0.4361, -0.3169, 0.2034, -0.3169, 0.2034, -0.3234, 0.4361, -0.3234, -0.02032, -0.5148, -0.01119, -0.393, -0.01777, -0.393, -0.0269, -0.5148, 0.2467, -0.3851, -0.01119, -0.3851, -0.01119, -0.393, 0.2467, -0.393, -0.02032, -0.5227, 0.2376, -0.5227, 0.2376, -0.5148, -0.02032, -0.5148, 0.2114, -0.5578, 0.2114, -0.388, -0.02128, -0.388, -0.02128, -0.5578, -0.03041, -0.3947, -0.03041, -0.6168, 0.2023, -0.6168, 0.2023, -0.3947, 0.4248, 0.3331, 0.4248, 0.8028, 0.01454, 0.8028, 0.01454, 0.3331, 0.4361, -0.3169, 0.4361, -0.05899, 0.2034, -0.05899, 0.2034, -0.3169, 0.2598, -0.393, 0.2507, -0.5148, 0.5086, -0.5148, 0.5177, -0.393, 0.7014, -0.327, 0.4792, -0.327, 0.4792, -0.5597, 0.7014, -0.5597, 0.4789, -0.5473, 0.4789, -0.5552, 0.4855, -0.5473, 0.2211, -0.5552, 0.2211, -0.5473, 0.2145, -0.5473, 0.7117, -0.3112, 0.7014, -0.3112, 0.7057, -0.3191, 0.2867, -0.6345, 0.2867, -0.6266, 0.2801, -0.6266, 0.4599, -0.5578, 0.4508, -0.3947, 0.4678, -0.5638, 0.2272, -0.5578, 0.2193, -0.5638, 0.2181, -0.3947, 0.7117, -0.07855, 0.7057, -0.07065, 0.7014, -0.07855, 0.5445, -0.6345, 0.5511, -0.6266, 0.5445, -0.6266, 0.4599, -0.5578, 0.2272, -0.5578, 0.2181, -0.3947, 0.4508, -0.3947, 0.4881, -0.4255, 0.4789, -0.5473, 0.4855, -0.5473, 0.4946, -0.4255, 0.2149, -0.1206, 0.4476, -0.1206, 0.4476, -0.114, 0.2149, -0.114, 0.2867, -0.6266, 0.2867, -0.3313, 0.2801, -0.3313, 0.2801, -0.6266, 0.5445, -0.3234, 0.2867, -0.3234, 0.2867, -0.3313, 0.5445, -0.3313, 0.2867, -0.6345, 0.5445, -0.6345, 0.5445, -0.6266, 0.2867, -0.6266, 0.5511, -0.6266, 0.5511, -0.3313, 0.5445, -0.3313, 0.5445, -0.6266, 0.7117, -0.3112, 0.7117, -0.07855, 0.7014, -0.07855, 0.7014, -0.3112, 0.4476, -0.3785, 0.2149, -0.3785, 0.2149, -0.3851, 0.4476, -0.3851, 0.2211, -0.5473, 0.2302, -0.4255, 0.2236, -0.4255, 0.2145, -0.5473, 0.4995, -0.7257, 0.2416, -0.7257, 0.2302, -0.4255, 0.4881, -0.4255, 0.2211, -0.5552, 0.4789, -0.5552, 0.4789, -0.5473, 0.2211, -0.5473, 0.4599, -0.5578, 0.4599, -0.388, 0.2272, -0.388, 0.2272, -0.5578, 0.2181, -0.3947, 0.2181, -0.6168, 0.4508, -0.6168, 0.4508, -0.3947, 0.9695, 0.3331, 0.9695, 0.8028, 0.5592, 0.8028, 0.5592, 0.3331, 0.4476, -0.3785, 0.4476, -0.1206, 0.2149, -0.1206, 0.2149, -0.3785, 0.2867, -0.3313, 0.2867, -0.6266, 0.5445, -0.6266, 0.5445, -0.3313, 0.7014, -0.07855, 0.4792, -0.07855, 0.4792, -0.3112, 0.7014, -0.3112])
me_cube_003.materials.append(mat_material_003)
me_cube_003.update()
me_cube_004 = bpy.data.meshes.new('Cube.004')
me_cube_004.from_pydata([(-0.8365, -0.9891, -0.9668), (-0.8912, -1.044, 0.9404), (-0.9001, 0.813, -1.032), (-0.9586, 0.8716, 1.006), (0.8293, -0.9893, -0.9594), (0.8836, -1.044, 0.933), (0.9001, 0.813, -1.032), (0.9586, 0.8716, 1.006), (-5.96e-08, 0.813, -1.032), (0.0, 0.8716, 1.006), (-0.06551, -0.9891, -0.9668), (-0.06551, -1.044, 0.9404), (-0.9001, -0.9872, -1.032), (-0.9586, -1.046, 1.006), (0.07295, -1.044, 0.933), (0.07295, -0.9893, -0.9594), (0.9586, -1.046, 1.006), (0.9001, -0.9872, -1.032), (-5.96e-08, -0.9872, -1.032), (-5.96e-08, -1.046, 1.006), (-0.8365, -0.9558, -0.9659), (-0.8912, -1.011, 0.9413), (-0.06551, -1.011, 0.9413), (-0.06551, -0.9558, -0.9659), (0.8836, -1.01, 0.9339), (0.8293, -0.956, -0.9584), (0.07295, -0.956, -0.9584), (0.07295, -1.01, 0.9339), (-0.8365, -0.9558, -0.9659), (-0.8912, -1.011, 0.9413), (-0.06551, -1.011, 0.9413), (-0.06551, -0.9558, -0.9659), (0.8836, -1.01, 0.9339), (0.8293, -0.956, -0.9584), (0.07295, -0.956, -0.9584), (0.07295, -1.01, 0.9339), (-0.8365, -0.2629, -0.944), (-0.8912, -0.3177, 0.9632), (-0.06551, -0.3177, 0.9632), (-0.06551, -0.2629, -0.944), (0.8836, -0.3174, 0.9557), (0.8293, -0.2631, -0.9366), (0.07295, -0.2631, -0.9366), (0.07295, -0.3174, 0.9557)], [], [(12, 13, 3, 2), (6, 7, 16, 17), (14, 15, 26, 27), (8, 6, 17, 18), (9, 3, 13, 19), (7, 9, 19, 16), (2, 8, 18, 12), (0, 10, 23, 20), (0, 1, 13, 12), (1, 11, 19, 13), (10, 0, 12, 18), (11, 10, 18, 19), (5, 4, 17, 16), (4, 15, 18, 17), (14, 5, 16, 19), (15, 14, 19, 18), (26, 25, 33, 34), (27, 26, 34, 35), (1, 0, 20, 21), (15, 4, 25, 26), (10, 11, 22, 23), (11, 1, 21, 22), (5, 14, 27, 24), (4, 5, 24, 25), (30, 29, 37, 38), (31, 30, 38, 39), (23, 22, 30, 31), (22, 21, 29, 30), (24, 27, 35, 32), (25, 24, 32, 33), (20, 23, 31, 28), (21, 20, 28, 29), (39, 38, 37, 36), (41, 40, 43, 42), (32, 35, 43, 40), (33, 32, 40, 41), (28, 31, 39, 36), (29, 28, 36, 37), (35, 34, 42, 43), (34, 33, 41, 42), (9, 7, 6, 8, 2, 3)])
_uv = me_cube_004.uv_layers.new(name='UVMap')
_uv.uv.foreach_set('vector', [0.375, 0.0, 0.625, 0.0, 0.625, 0.25, 0.375, 0.25, 0.375, 0.5, 0.625, 0.5, 0.625, 0.75, 0.375, 0.75, 0.6161, 0.8654, 0.3839, 0.8649, 0.3839, 0.8649, 0.6161, 0.8654, 0.25, 0.5, 0.375, 0.5, 0.375, 0.75, 0.25, 0.75, 0.75, 0.5, 0.875, 0.5, 0.875, 0.75, 0.75, 0.75, 0.625, 0.5, 0.75, 0.5, 0.75, 0.75, 0.625, 0.75, 0.125, 0.5, 0.25, 0.5, 0.25, 0.75, 0.125, 0.75, 0.383, 0.991, 0.383, 0.884, 0.383, 0.884, 0.383, 0.991, 0.09554, 0.04368, 0.06946, 0.9521, 0.03735, 0.9833, 0.06522, 0.01249, 0.06946, 0.9521, 0.4628, 0.9521, 0.494, 0.9833, 0.03735, 0.9833, 0.4628, 0.04368, 0.09554, 0.04368, 0.06522, 0.01249, 0.494, 0.01249, 0.4628, 0.9521, 0.4628, 0.04368, 0.494, 0.01249, 0.494, 0.9833, 0.9149, 0.9486, 0.889, 0.04722, 0.9227, 0.01249, 0.9506, 0.9833, 0.889, 0.04722, 0.5287, 0.04722, 0.494, 0.01249, 0.9227, 0.01249, 0.5287, 0.9486, 0.9149, 0.9486, 0.9506, 0.9833, 0.494, 0.9833, 0.5287, 0.04722, 0.5287, 0.9486, 0.494, 0.9833, 0.494, 0.01249, 0.3839, 0.8649, 0.3839, 0.7601, 0.3839, 0.7601, 0.3839, 0.8649, 0.6161, 0.8654, 0.3839, 0.8649, 0.3839, 0.8649, 0.6161, 0.8654, 0.617, 0.9914, 0.383, 0.991, 0.383, 0.991, 0.617, 0.9914, 0.3839, 0.8649, 0.3839, 0.7601, 0.3839, 0.7601, 0.3839, 0.8649, 0.383, 0.884, 0.617, 0.8836, 0.617, 0.8836, 0.383, 0.884, 0.617, 0.8836, 0.617, 0.9914, 0.617, 0.9914, 0.617, 0.8836, 0.6161, 0.7596, 0.6161, 0.8654, 0.6161, 0.8654, 0.6161, 0.7596, 0.3839, 0.7601, 0.6161, 0.7596, 0.6161, 0.7596, 0.3839, 0.7601, 0.617, 0.8836, 0.617, 0.9914, 0.617, 0.9914, 0.617, 0.8836, 0.8576, 0.9824, 0.006144, 0.9834, 0.004912, 0.674, 0.8564, 0.673, 0.383, 0.884, 0.617, 0.8836, 0.617, 0.8836, 0.383, 0.884, 0.617, 0.8836, 0.617, 0.9914, 0.617, 0.9914, 0.617, 0.8836, 0.6161, 0.7596, 0.6161, 0.8654, 0.6161, 0.8654, 0.6161, 0.7596, 0.3839, 0.7601, 0.6161, 0.7596, 0.6161, 0.7596, 0.3839, 0.7601, 0.383, 0.991, 0.383, 0.884, 0.383, 0.884, 0.383, 0.991, 0.617, 0.9914, 0.383, 0.991, 0.383, 0.991, 0.617, 0.9914, 0.9196, 0.5203, 0.0766, 0.5203, 0.0766, 0.1553, 0.9196, 0.1795, 0.9163, 0.9158, 0.07989, 0.9398, 0.07989, 0.5815, 0.9163, 0.5815, 0.6161, 0.7596, 0.6161, 0.8654, 0.6161, 0.8654, 0.6161, 0.7596, 0.8543, 0.9824, 0.009463, 0.9834, 0.008231, 0.674, 0.8531, 0.673, 0.383, 0.991, 0.383, 0.884, 0.383, 0.884, 0.383, 0.991, 0.006093, 0.6753, 0.8617, 0.6733, 0.8616, 0.9842, 0.005986, 0.9862, 0.009429, 0.6753, 0.8584, 0.6733, 0.8583, 0.9842, 0.009321, 0.9862, 0.3839, 0.8649, 0.3839, 0.7601, 0.3839, 0.7601, 0.3839, 0.8649, 0.625, 0.375, 0.625, 0.5, 0.375, 0.5, 0.375, 0.375, 0.375, 0.25, 0.625, 0.25])
me_cube_004.materials.append(mat_material_003)
me_cube_004.update()
me_cube_006 = bpy.data.meshes.new('Cube.006')
me_cube_006.from_pydata([(-0.6782, -0.6782, -1.0), (-0.6782, -1.0, -0.6782), (-1.0, -0.6782, -0.6782), (-0.6782, -1.0, 0.6782), (-0.6782, -0.6782, 1.0), (-1.0, -0.6782, 0.6782), (-0.6782, 0.6782, -1.0), (-1.0, 0.6782, -0.6782), (-0.6782, 1.0, -0.6782), (-0.6782, 0.6782, 1.0), (-0.6782, 1.0, 0.6782), (-1.0, 0.6782, 0.6782), (0.6782, -0.6782, -1.0), (1.0, -0.6782, -0.6782), (0.6782, -1.0, -0.6782), (0.6782, -0.6782, 1.0), (0.6782, -1.0, 0.6782), (1.0, -0.6782, 0.6782), (0.6782, 0.6782, -1.0), (0.6782, 1.0, -0.6782), (1.0, 0.6782, -0.6782), (0.6782, 0.6782, 1.0), (1.0, 0.6782, 0.6782), (0.6782, 1.0, 0.6782)], [], [(0, 1, 2), (3, 4, 5), (6, 7, 8), (9, 10, 11), (12, 13, 14), (15, 16, 17), (18, 19, 20), (21, 22, 23), (6, 0, 2, 7), (1, 3, 5, 2), (4, 9, 11, 5), (10, 8, 7, 11), (18, 6, 8, 19), (9, 21, 23, 10), (22, 20, 19, 23), (12, 18, 20, 13), (21, 15, 17, 22), (16, 14, 13, 17), (0, 12, 14, 1), (15, 4, 3, 16), (6, 18, 12, 0), (2, 5, 11, 7), (14, 16, 3, 1), (21, 9, 4, 15), (8, 10, 23, 19), (20, 22, 17, 13)])
_uv = me_cube_006.uv_layers.new(name='UVMap')
_uv.uv.foreach_set('vector', [0.1652, 0.7098, 0.1652, 0.75, 0.125, 0.7098, 0.5848, 0.0, 0.625, 0.04022, 0.5848, 0.04022, 0.1652, 0.5402, 0.125, 0.5402, 0.1652, 0.5, 0.625, 0.2366, 0.5848, 0.2802, 0.5848, 0.2098, 0.3348, 0.7098, 0.4052, 0.7098, 0.375, 0.7701, 0.6451, 0.75, 0.5848, 0.7902, 0.5848, 0.7198, 0.3348, 0.5402, 0.375, 0.4799, 0.4052, 0.5402, 0.6451, 0.5, 0.5848, 0.5302, 0.5848, 0.4598, 0.1652, 0.5402, 0.1652, 0.7098, 0.125, 0.7098, 0.125, 0.5402, 0.4152, 0.0, 0.5848, 0.0, 0.5848, 0.04022, 0.4152, 0.04022, 0.625, 0.04022, 0.625, 0.2366, 0.5848, 0.2098, 0.5848, 0.04022, 0.5848, 0.2802, 0.4152, 0.2902, 0.4152, 0.2098, 0.5848, 0.2098, 0.3348, 0.5402, 0.1652, 0.5402, 0.1652, 0.5, 0.375, 0.4799, 0.625, 0.2366, 0.6451, 0.5, 0.5848, 0.4598, 0.5848, 0.2802, 0.5848, 0.5302, 0.4052, 0.5402, 0.375, 0.4799, 0.5848, 0.4598, 0.3348, 0.7098, 0.3348, 0.5402, 0.4052, 0.5402, 0.4052, 0.7098, 0.6451, 0.5, 0.6451, 0.75, 0.5848, 0.7198, 0.5848, 0.5302, 0.5848, 0.7902, 0.375, 0.7701, 0.4052, 0.7098, 0.5848, 0.7198, 0.1652, 0.7098, 0.3348, 0.7098, 0.375, 0.7701, 0.1652, 0.75, 0.6451, 0.75, 0.625, 0.9598, 0.5848, 0.9598, 0.5848, 0.7902, 0.1652, 0.5402, 0.3348, 0.5402, 0.3348, 0.7098, 0.1652, 0.7098, 0.4152, 0.04022, 0.5848, 0.04022, 0.5848, 0.2098, 0.4152, 0.2098, 0.375, 0.7701, 0.5848, 0.7902, 0.5848, 0.9598, 0.4152, 0.9598, 0.6451, 0.5, 0.8348, 0.5402, 0.8348, 0.7098, 0.6451, 0.75, 0.4152, 0.2902, 0.5848, 0.2802, 0.5848, 0.4598, 0.375, 0.4799, 0.4052, 0.5402, 0.5848, 0.5302, 0.5848, 0.7198, 0.4052, 0.7098])
me_cube_006.materials.append(mat_material_004)
me_cube_006.update()
me_cube_007 = bpy.data.meshes.new('Cube.007')
me_cube_007.from_pydata([(-0.6782, -0.6782, -1.0), (-0.6782, -1.0, -0.6782), (-1.0, -0.6782, -0.6782), (-0.6782, -1.0, 0.6782), (-0.6782, -0.6782, 1.0), (-1.0, -0.6782, 0.6782), (-0.6782, 0.6782, -1.0), (-1.0, 0.6782, -0.6782), (-0.6782, 1.0, -0.6782), (-0.6782, 0.6782, 1.0), (-0.6782, 1.0, 0.6782), (-1.0, 0.6782, 0.6782), (0.6782, -0.6782, -1.0), (1.0, -0.6782, -0.6782), (0.6782, -1.0, -0.6782), (0.6782, -0.6782, 1.0), (0.6782, -1.0, 0.6782), (1.0, -0.6782, 0.6782), (0.6782, 0.6782, -1.0), (0.6782, 1.0, -0.6782), (1.0, 0.6782, -0.6782), (0.6782, 0.6782, 1.0), (1.0, 0.6782, 0.6782), (0.6782, 1.0, 0.6782)], [], [(0, 1, 2), (3, 4, 5), (6, 7, 8), (9, 10, 11), (12, 13, 14), (15, 16, 17), (18, 19, 20), (21, 22, 23), (6, 0, 2, 7), (1, 3, 5, 2), (4, 9, 11, 5), (10, 8, 7, 11), (18, 6, 8, 19), (9, 21, 23, 10), (22, 20, 19, 23), (12, 18, 20, 13), (21, 15, 17, 22), (16, 14, 13, 17), (0, 12, 14, 1), (15, 4, 3, 16), (6, 18, 12, 0), (2, 5, 11, 7), (14, 16, 3, 1), (21, 9, 4, 15), (8, 10, 23, 19), (20, 22, 17, 13)])
_uv = me_cube_007.uv_layers.new(name='UVMap')
_uv.uv.foreach_set('vector', [0.1652, 0.7098, 0.1652, 0.75, 0.125, 0.7098, 0.5848, 0.0, 0.625, 0.04022, 0.5848, 0.04022, 0.1652, 0.5402, 0.125, 0.5402, 0.1652, 0.5, 0.625, 0.2366, 0.5848, 0.2802, 0.5848, 0.2098, 0.3348, 0.7098, 0.4052, 0.7098, 0.375, 0.7701, 0.6451, 0.75, 0.5848, 0.7902, 0.5848, 0.7198, 0.3348, 0.5402, 0.375, 0.4799, 0.4052, 0.5402, 0.6451, 0.5, 0.5848, 0.5302, 0.5848, 0.4598, 0.1652, 0.5402, 0.1652, 0.7098, 0.125, 0.7098, 0.125, 0.5402, 0.4152, 0.0, 0.5848, 0.0, 0.5848, 0.04022, 0.4152, 0.04022, 0.625, 0.04022, 0.625, 0.2366, 0.5848, 0.2098, 0.5848, 0.04022, 0.5848, 0.2802, 0.4152, 0.2902, 0.4152, 0.2098, 0.5848, 0.2098, 0.3348, 0.5402, 0.1652, 0.5402, 0.1652, 0.5, 0.375, 0.4799, 0.625, 0.2366, 0.6451, 0.5, 0.5848, 0.4598, 0.5848, 0.2802, 0.5848, 0.5302, 0.4052, 0.5402, 0.375, 0.4799, 0.5848, 0.4598, 0.3348, 0.7098, 0.3348, 0.5402, 0.4052, 0.5402, 0.4052, 0.7098, 0.6451, 0.5, 0.6451, 0.75, 0.5848, 0.7198, 0.5848, 0.5302, 0.5848, 0.7902, 0.375, 0.7701, 0.4052, 0.7098, 0.5848, 0.7198, 0.1652, 0.7098, 0.3348, 0.7098, 0.375, 0.7701, 0.1652, 0.75, 0.6451, 0.75, 0.625, 0.9598, 0.5848, 0.9598, 0.5848, 0.7902, 0.1652, 0.5402, 0.3348, 0.5402, 0.3348, 0.7098, 0.1652, 0.7098, 0.4152, 0.04022, 0.5848, 0.04022, 0.5848, 0.2098, 0.4152, 0.2098, 0.375, 0.7701, 0.5848, 0.7902, 0.5848, 0.9598, 0.4152, 0.9598, 0.6451, 0.5, 0.8348, 0.5402, 0.8348, 0.7098, 0.6451, 0.75, 0.4152, 0.2902, 0.5848, 0.2802, 0.5848, 0.4598, 0.375, 0.4799, 0.4052, 0.5402, 0.5848, 0.5302, 0.5848, 0.7198, 0.4052, 0.7098])
me_cube_007.materials.append(mat_material_004)
me_cube_007.update()

# ---- objects
ob_light = bpy.data.objects.new('Light', light_light)
ob_camera = bpy.data.objects.new('Camera', cam_camera)
ob_empty = bpy.data.objects.new('Empty', None)
ob_cube = bpy.data.objects.new('Cube', me_cube_002)
ob_cube_001 = bpy.data.objects.new('Cube.001', me_cube_003)
ob_cube_002 = bpy.data.objects.new('Cube.002', me_cube_004)
ob_cube_003 = bpy.data.objects.new('Cube.003', me_cube_006)
ob_cube_004 = bpy.data.objects.new('Cube.004', me_cube_007)

# ---- transforms, parenting, visibility, modifiers, constraints
ob_light.location = (4.076, 1.005, 5.904)
ob_light.rotation_euler = (0.6503, 0.05522, 1.866)
ob_light.lock_rotations_4d = False
ob_light.empty_display_type = 'ARROWS'
ob_light.color = (0.0, 0.0, 0.0, 0.0)
ob_light.lineart.crease_threshold = 0.0
ob_camera.location = (7.359, -6.926, 4.958)
ob_camera.rotation_euler = (1.109, 0.0, 0.8149)
ob_camera.lock_rotations_4d = False
ob_camera.empty_display_type = 'ARROWS'
ob_camera.color = (0.0, 0.0, 0.0, 0.0)
ob_camera.display_type = 'WIRE'
ob_camera.lineart.crease_threshold = 0.0
ob_empty.location = (0.0, -5.215e-08, 0.0)
ob_empty.rotation_euler = (1.571, -0.0, -0.0)
ob_empty.empty_display_type = 'IMAGE'
ob_empty.empty_display_size = 5.0
ob_empty.empty_image_depth = 'BACK'
ob_empty.show_empty_image_perspective = False
ob_empty.empty_image_side = 'FRONT'
ob_cube.location = (-0.1681, 1.67e-07, -1.21)
ob_cube_001.location = (0.6249, 4.843e-08, 0.2009)
ob_cube_002.location = (-0.003989, 4.843e-08, 0.7615)
ob_cube_003.location = (0.5615, -0.9764, -0.6948)
ob_cube_003.scale = (0.06333, 0.06333, 0.03757)
ob_cube_004.location = (-0.5535, -0.9764, -0.6948)
ob_cube_004.scale = (0.06333, 0.06333, 0.03757)

# ---- collection membership
col_collection.objects.link(ob_light)
col_collection.objects.link(ob_camera)
col_collection.objects.link(ob_empty)
col_collection.objects.link(ob_cube)
col_collection.objects.link(ob_cube_001)
col_collection.objects.link(ob_cube_002)
col_collection.objects.link(ob_cube_003)
col_collection.objects.link(ob_cube_004)

# ---- scene / render settings (as saved in the file)
scene.camera = ob_camera
scene.frame_start = 1; scene.frame_end = 250; scene.frame_set(1)
scene.render.engine = 'BLENDER_EEVEE_NEXT'
scene.render.bake_bias = 0.0
scene.render.bake_samples = 0
scene.cycles.sampling_pattern = 'TABULATED_SOBOL'
scene.eevee.use_volume_custom_range = False
bpy.context.view_layer.update()
